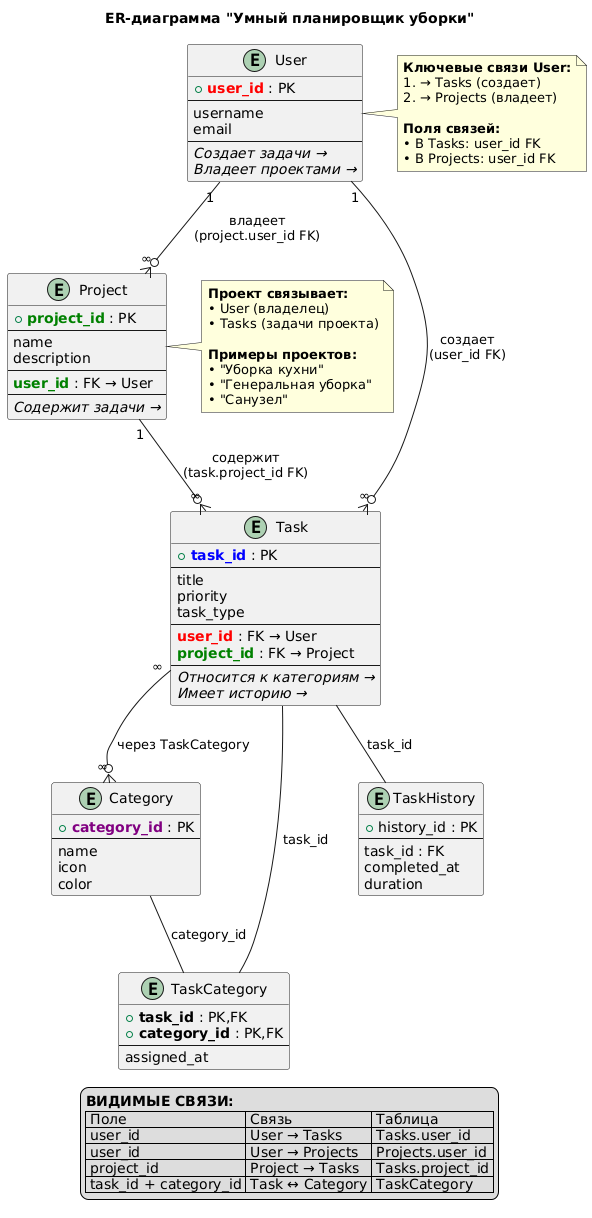

The diagram above was rendered by PlantUML. Its source (embedded in the PNG):
@startuml
title ER-диаграмма "Умный планировщик уборки"

' Основные сущности с ВИДИМЫМИ полями связей
entity "User" {
  + <b><color:red>user_id</color></b> : PK
  --
  username
  email
  --
  <i>Создает задачи →</i>
  <i>Владеет проектами →</i>
}

entity "Project" {
  + <b><color:green>project_id</color></b> : PK
  --
  name
  description
  --
  <b><color:green>user_id</color></b> : FK → User
  --
  <i>Содержит задачи →</i>
}

entity "Task" {
  + <b><color:blue>task_id</color></b> : PK
  --
  title
  priority
  task_type
  --
  <b><color:red>user_id</color></b> : FK → User
  <b><color:green>project_id</color></b> : FK → Project
  --
  <i>Относится к категориям →</i>
  <i>Имеет историю →</i>
}

entity "Category" {
  + <b><color:purple>category_id</color></b> : PK
  --
  name
  icon
  color
}

' Связи (ВСЕ видны и подписаны)
User "1" --o{ "∞" Task : "создает\n(user_id FK)"
User "1" --o{ "∞" Project : "владеет\n(project.user_id FK)"

Project "1" --o{ "∞" Task : "содержит\n(task.project_id FK)"

Task "∞" --o{ "∞" Category : "через TaskCategory"

' Ассоциативная таблица (видна)
entity "TaskCategory" as tc {
  + <b>task_id</b> : PK,FK
  + <b>category_id</b> : PK,FK
  --
  assigned_at
}

Task -- tc : "task_id"
Category -- tc : "category_id"

' История (видна)
entity "TaskHistory" as th {
  + history_id : PK
  --
  task_id : FK
  completed_at
  duration
}

Task -- th : "task_id"

note right of User
  <b>Ключевые связи User:</b>
  1. → Tasks (создает)
  2. → Projects (владеет)
  
  <b>Поля связей:</b>
  • В Tasks: user_id FK
  • В Projects: user_id FK
end note

note left of Project
  <b>Проект связывает:</b>
  • User (владелец)
  • Tasks (задачи проекта)
  
  <b>Примеры проектов:</b>
  • "Уборка кухни"
  • "Генеральная уборка"
  • "Санузел"
end note

legend bottom
  <b>ВИДИМЫЕ СВЯЗИ:</b>
  | Поле | Связь | Таблица |
  | user_id | User → Tasks | Tasks.user_id |
  | user_id | User → Projects | Projects.user_id |
  | project_id | Project → Tasks | Tasks.project_id |
  | task_id + category_id | Task ↔ Category | TaskCategory |
end legend
@enduml